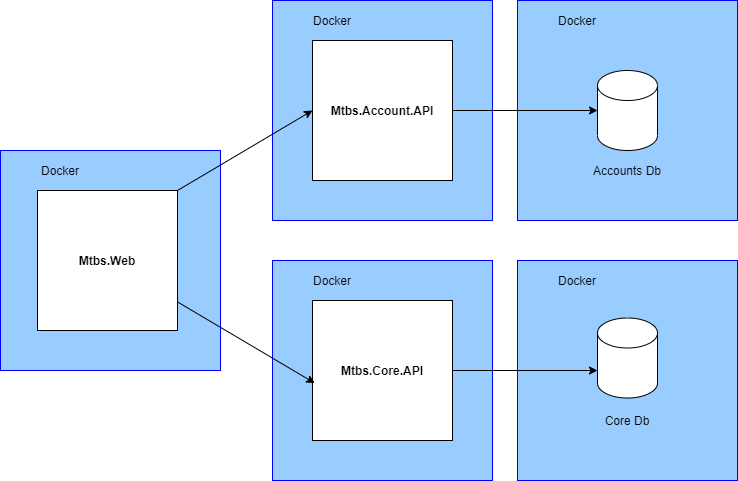

The diagram above was exported from draw.io. Its source (the exported page's mxGraphModel, read from the mxfile embedded in the PNG):
<mxGraphModel dx="1024" dy="592" grid="0" gridSize="10" guides="1" tooltips="1" connect="1" arrows="1" fold="1" page="1" pageScale="1" pageWidth="850" pageHeight="1100" math="0" shadow="0">
  <root>
    <mxCell id="0" />
    <mxCell id="1" parent="0" />
    <mxCell id="y4vgxJseCTOLMQuaekxu-3" value="" style="group" vertex="1" connectable="0" parent="1">
      <mxGeometry x="305" y="50" width="220" height="220" as="geometry" />
    </mxCell>
    <mxCell id="y4vgxJseCTOLMQuaekxu-1" value="" style="whiteSpace=wrap;html=1;aspect=fixed;strokeColor=#0000FF;fillColor=#99CCFF;" vertex="1" parent="y4vgxJseCTOLMQuaekxu-3">
      <mxGeometry width="220" height="220" as="geometry" />
    </mxCell>
    <mxCell id="y4vgxJseCTOLMQuaekxu-2" value="Docker" style="text;html=1;strokeColor=none;fillColor=none;align=center;verticalAlign=middle;whiteSpace=wrap;rounded=0;container=1;" vertex="1" parent="y4vgxJseCTOLMQuaekxu-3">
      <mxGeometry x="15" y="10" width="90" height="20" as="geometry" />
    </mxCell>
    <mxCell id="rgkPqy4oCkpWFfo_fInO-1" value="&lt;b&gt;Mtbs.Account.API&lt;/b&gt;" style="whiteSpace=wrap;html=1;aspect=fixed;" parent="1" vertex="1">
      <mxGeometry x="345" y="90" width="140" height="140" as="geometry" />
    </mxCell>
    <mxCell id="y4vgxJseCTOLMQuaekxu-26" value="" style="group" vertex="1" connectable="0" parent="1">
      <mxGeometry x="550" y="50" width="220" height="220" as="geometry" />
    </mxCell>
    <mxCell id="y4vgxJseCTOLMQuaekxu-27" value="" style="whiteSpace=wrap;html=1;aspect=fixed;strokeColor=#0000FF;fillColor=#99CCFF;" vertex="1" parent="y4vgxJseCTOLMQuaekxu-26">
      <mxGeometry width="220" height="220" as="geometry" />
    </mxCell>
    <mxCell id="y4vgxJseCTOLMQuaekxu-28" value="Docker" style="text;html=1;strokeColor=none;fillColor=none;align=center;verticalAlign=middle;whiteSpace=wrap;rounded=0;container=1;" vertex="1" parent="y4vgxJseCTOLMQuaekxu-26">
      <mxGeometry x="15" y="10" width="90" height="20" as="geometry" />
    </mxCell>
    <mxCell id="y4vgxJseCTOLMQuaekxu-15" value="" style="group" vertex="1" connectable="0" parent="1">
      <mxGeometry x="615" y="120" width="90" height="110" as="geometry" />
    </mxCell>
    <mxCell id="rgkPqy4oCkpWFfo_fInO-3" value="" style="shape=cylinder3;whiteSpace=wrap;html=1;boundedLbl=1;backgroundOutline=1;size=15;" parent="y4vgxJseCTOLMQuaekxu-15" vertex="1">
      <mxGeometry x="15" width="60" height="80" as="geometry" />
    </mxCell>
    <mxCell id="rgkPqy4oCkpWFfo_fInO-4" value="Accounts Db" style="text;html=1;strokeColor=none;fillColor=none;align=center;verticalAlign=middle;whiteSpace=wrap;rounded=0;" parent="y4vgxJseCTOLMQuaekxu-15" vertex="1">
      <mxGeometry y="90" width="90" height="20" as="geometry" />
    </mxCell>
    <mxCell id="rgkPqy4oCkpWFfo_fInO-5" value="" style="endArrow=classic;html=1;exitX=1;exitY=0.5;exitDx=0;exitDy=0;entryX=0;entryY=0.5;entryDx=0;entryDy=0;entryPerimeter=0;" parent="1" source="rgkPqy4oCkpWFfo_fInO-1" target="rgkPqy4oCkpWFfo_fInO-3" edge="1">
      <mxGeometry x="305" y="50" width="50" height="50" as="geometry">
        <mxPoint x="790" y="370" as="sourcePoint" />
        <mxPoint x="840" y="320" as="targetPoint" />
      </mxGeometry>
    </mxCell>
    <mxCell id="y4vgxJseCTOLMQuaekxu-4" value="" style="group" vertex="1" connectable="0" parent="1">
      <mxGeometry x="305" y="310" width="220" height="220" as="geometry" />
    </mxCell>
    <mxCell id="y4vgxJseCTOLMQuaekxu-5" value="" style="whiteSpace=wrap;html=1;aspect=fixed;strokeColor=#0000FF;fillColor=#99CCFF;" vertex="1" parent="y4vgxJseCTOLMQuaekxu-4">
      <mxGeometry width="220" height="220" as="geometry" />
    </mxCell>
    <mxCell id="y4vgxJseCTOLMQuaekxu-6" value="Docker" style="text;html=1;strokeColor=none;fillColor=none;align=center;verticalAlign=middle;whiteSpace=wrap;rounded=0;container=1;" vertex="1" parent="y4vgxJseCTOLMQuaekxu-4">
      <mxGeometry x="15" y="10" width="90" height="20" as="geometry" />
    </mxCell>
    <mxCell id="rgkPqy4oCkpWFfo_fInO-10" value="&lt;b&gt;Mtbs.Core.API&lt;/b&gt;" style="whiteSpace=wrap;html=1;aspect=fixed;" parent="1" vertex="1">
      <mxGeometry x="345" y="350" width="140" height="140" as="geometry" />
    </mxCell>
    <mxCell id="y4vgxJseCTOLMQuaekxu-30" value="" style="group" vertex="1" connectable="0" parent="1">
      <mxGeometry x="550" y="310" width="220" height="220" as="geometry" />
    </mxCell>
    <mxCell id="y4vgxJseCTOLMQuaekxu-31" value="" style="whiteSpace=wrap;html=1;aspect=fixed;strokeColor=#0000FF;fillColor=#99CCFF;" vertex="1" parent="y4vgxJseCTOLMQuaekxu-30">
      <mxGeometry width="220" height="220" as="geometry" />
    </mxCell>
    <mxCell id="y4vgxJseCTOLMQuaekxu-32" value="Docker" style="text;html=1;strokeColor=none;fillColor=none;align=center;verticalAlign=middle;whiteSpace=wrap;rounded=0;container=1;" vertex="1" parent="y4vgxJseCTOLMQuaekxu-30">
      <mxGeometry x="15" y="10" width="90" height="20" as="geometry" />
    </mxCell>
    <mxCell id="y4vgxJseCTOLMQuaekxu-29" value="" style="group" vertex="1" connectable="0" parent="1">
      <mxGeometry x="615" y="367.5" width="90" height="112.5" as="geometry" />
    </mxCell>
    <mxCell id="rgkPqy4oCkpWFfo_fInO-11" value="" style="shape=cylinder3;whiteSpace=wrap;html=1;boundedLbl=1;backgroundOutline=1;size=15;container=1;" parent="y4vgxJseCTOLMQuaekxu-29" vertex="1">
      <mxGeometry x="15" width="60" height="80" as="geometry" />
    </mxCell>
    <mxCell id="rgkPqy4oCkpWFfo_fInO-12" value="Core Db" style="text;html=1;strokeColor=none;fillColor=none;align=center;verticalAlign=middle;whiteSpace=wrap;rounded=0;" parent="y4vgxJseCTOLMQuaekxu-29" vertex="1">
      <mxGeometry y="92.5" width="90" height="20" as="geometry" />
    </mxCell>
    <mxCell id="rgkPqy4oCkpWFfo_fInO-13" value="" style="endArrow=classic;html=1;exitX=1;exitY=0.5;exitDx=0;exitDy=0;entryX=0;entryY=0;entryDx=0;entryDy=52.5;entryPerimeter=0;" parent="1" source="rgkPqy4oCkpWFfo_fInO-10" target="rgkPqy4oCkpWFfo_fInO-11" edge="1">
      <mxGeometry x="305" y="310" width="50" height="50" as="geometry">
        <mxPoint x="800" y="610" as="sourcePoint" />
        <mxPoint x="1060" y="609" as="targetPoint" />
      </mxGeometry>
    </mxCell>
    <mxCell id="y4vgxJseCTOLMQuaekxu-36" value="" style="group" vertex="1" connectable="0" parent="1">
      <mxGeometry x="33" y="200" width="220" height="220" as="geometry" />
    </mxCell>
    <mxCell id="y4vgxJseCTOLMQuaekxu-37" value="" style="whiteSpace=wrap;html=1;aspect=fixed;strokeColor=#0000FF;fillColor=#99CCFF;" vertex="1" parent="y4vgxJseCTOLMQuaekxu-36">
      <mxGeometry width="220" height="220" as="geometry" />
    </mxCell>
    <mxCell id="y4vgxJseCTOLMQuaekxu-38" value="Docker" style="text;html=1;strokeColor=none;fillColor=none;align=center;verticalAlign=middle;whiteSpace=wrap;rounded=0;container=1;" vertex="1" parent="y4vgxJseCTOLMQuaekxu-36">
      <mxGeometry x="15" y="10" width="90" height="20" as="geometry" />
    </mxCell>
    <mxCell id="rgkPqy4oCkpWFfo_fInO-14" value="&lt;b&gt;Mtbs.Web&lt;/b&gt;" style="whiteSpace=wrap;html=1;aspect=fixed;" parent="1" vertex="1">
      <mxGeometry x="70" y="240" width="140" height="140" as="geometry" />
    </mxCell>
    <mxCell id="rgkPqy4oCkpWFfo_fInO-15" value="" style="endArrow=classic;html=1;exitX=1;exitY=0;exitDx=0;exitDy=0;entryX=0;entryY=0.5;entryDx=0;entryDy=0;" parent="1" source="rgkPqy4oCkpWFfo_fInO-14" target="rgkPqy4oCkpWFfo_fInO-1" edge="1">
      <mxGeometry width="50" height="50" relative="1" as="geometry">
        <mxPoint x="495" y="160" as="sourcePoint" />
        <mxPoint x="755" y="159" as="targetPoint" />
      </mxGeometry>
    </mxCell>
    <mxCell id="rgkPqy4oCkpWFfo_fInO-17" value="" style="endArrow=classic;html=1;entryX=0.016;entryY=0.59;entryDx=0;entryDy=0;entryPerimeter=0;" parent="1" source="rgkPqy4oCkpWFfo_fInO-14" target="rgkPqy4oCkpWFfo_fInO-10" edge="1">
      <mxGeometry width="50" height="50" relative="1" as="geometry">
        <mxPoint x="515" y="180" as="sourcePoint" />
        <mxPoint x="775" y="179" as="targetPoint" />
      </mxGeometry>
    </mxCell>
  </root>
</mxGraphModel>